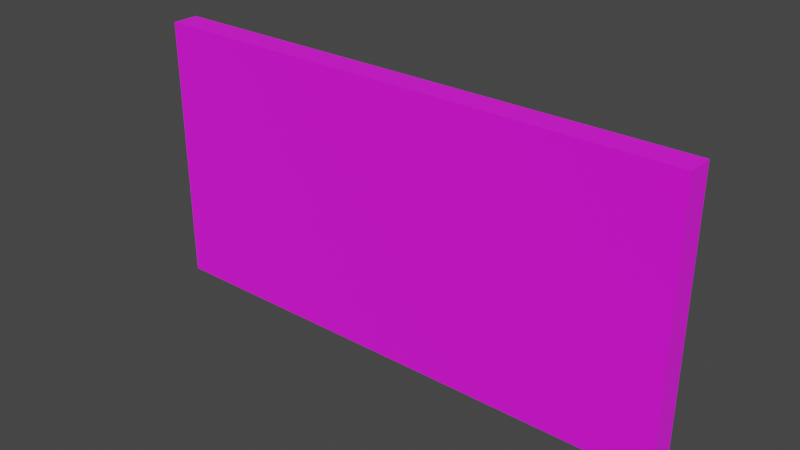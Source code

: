 # Source: WallBigRed.blend  (saved by Blender 2.92.15; exported with 4.5.12 LTS)
import bpy
from mathutils import Matrix  # noqa: F401  (used for matrix-valued properties, if any)

bpy.ops.wm.read_factory_settings(use_empty=True)
scene = bpy.context.scene
scene.name = 'Scene'

# ---- collections
col_collection = bpy.data.collections.new('Collection'); scene.collection.children.link(col_collection)

# ---- images (referenced by path relative to the original .blend; pixels are not part of the script)
import os
ASSET_DIR = os.environ.get("B2B_ASSET_DIR", "")  # directory of the original .blend (textures are referenced by path, not embedded)
HERE = os.path.dirname(os.path.abspath(__file__))  # packed textures are extracted next to this script under _unpacked/

def load_image(name, relpath, width, height, colorspace="sRGB"):
    """Load a texture the original file referenced (path relative to the .blend, or extracted next to this script)."""
    p = next((c for c in (os.path.join(HERE, relpath), os.path.join(ASSET_DIR, relpath)) if relpath and os.path.exists(c)), "")
    if p:
        img = bpy.data.images.load(p, check_existing=True)
        img.name = name
    else:  # same state as the original file: an image datablock whose file is absent (Cycles renders it pink)
        img = bpy.data.images.new(name, width, height)
        img.source = "FILE"
        img.filepath = "//" + (relpath or name)
    img.colorspace_settings.name = colorspace
    return img
img_wall2_jpg = load_image('wall2.jpg', 'wall2.jpg', 1024, 1024, 'sRGB')

# ---- materials (node trees are filled in below, after node groups)
mat_material_001 = bpy.data.materials.new('Material.001')
mat_material_001.alpha_threshold = 0.0
mat_material_001.use_transparent_shadow = False
mat_material_001.line_color = (0.0, 0.0, 0.0, 1.0)

# ---- material node trees
mat_material_001.use_nodes = True; mat_material_001.node_tree.nodes.clear()
_N = mat_material_001.node_tree.nodes; _L = mat_material_001.node_tree.links
n0 = _N.new('ShaderNodeOutputMaterial'); n0.name = 'Material Output'; n0.location = (300, 300)
n1 = _N.new('ShaderNodeBsdfPrincipled'); n1.name = 'Principled BSDF'; n1.location = (10, 300)
n1.distribution = 'GGX'
n1.subsurface_method = 'BURLEY'
n1.inputs[2].default_value = 1.0
n1.inputs[3].default_value = 1.45
n1.inputs[27].default_value = (0.0, 0.0, 0.0, 1.0)
n1.inputs[28].default_value = 1.0
n2 = _N.new('ShaderNodeTexImage'); n2.name = 'Image Texture'; n2.location = (-280, 280)
n2.image = img_wall2_jpg
_L.new(n1.outputs[0], n0.inputs[0])
_L.new(n2.outputs[0], n1.inputs[0])
n0.is_active_output = True

# ---- world
world_world = bpy.data.worlds.new('World'); scene.world = world_world
world_world.use_nodes = True; world_world.node_tree.nodes.clear()
_N = world_world.node_tree.nodes; _L = world_world.node_tree.links
n0 = _N.new('ShaderNodeOutputWorld'); n0.name = 'World Output'; n0.location = (300, 300)
n1 = _N.new('ShaderNodeBackground'); n1.name = 'Background'; n1.location = (10, 300)
n1.inputs[0].default_value = (0.05088, 0.05088, 0.05088, 1.0)
_L.new(n1.outputs[0], n0.inputs[0])
n0.is_active_output = True
world_world.color = (0.05088, 0.05088, 0.05088)
world_world.use_sun_shadow = False
world_world.sun_shadow_jitter_overblur = 0.0

# ---- meshes
me_cube_001 = bpy.data.meshes.new('Cube.001')
me_cube_001.from_pydata([(1.0, 1.0, 1.0), (1.0, 1.0, -1.0), (1.0, -1.0, 1.0), (1.0, -1.0, -1.0), (-1.0, 1.0, 1.0), (-1.0, 1.0, -1.0), (-1.0, -1.0, 1.0), (-1.0, -1.0, -1.0)], [], [(0, 4, 6, 2), (3, 2, 6, 7), (7, 6, 4, 5), (5, 1, 3, 7), (1, 0, 2, 3), (5, 4, 0, 1)])
_uv = me_cube_001.uv_layers.new(name='UVMap')
_uv.uv.foreach_set('vector', [0.0009361, -1.831, 1.005, -1.831, 1.005, -0.8566, 0.0009361, -0.8566, 1.005, 3.04, 1.005, 4.014, 0.0009361, 4.014, 0.0009361, 3.04, 1.005, 2.066, 1.005, 3.04, 0.0009361, 3.04, 0.0009361, 2.066, 0.0009361, 1.092, 1.005, 1.092, 1.005, 2.066, 0.0009361, 2.066, 1.005, 0.1176, 1.005, 1.092, 0.0009361, 1.092, 0.0009361, 0.1176, 1.005, -0.8566, 1.005, 0.1176, 0.0009361, 0.1176, 0.0009361, -0.8566])
me_cube_001.materials.append(mat_material_001)
me_cube_001.use_remesh_preserve_volume = False
me_cube_001.use_remesh_preserve_attributes = False
me_cube_001.use_mirror_vertex_groups = False
me_cube_001.update()

# ---- objects
ob_cube = bpy.data.objects.new('Cube', me_cube_001)

# ---- transforms, parenting, visibility, modifiers, constraints
ob_cube.location = (0.0, 0.0, 0.0)
ob_cube.scale = (2.0, 0.09814, 1.0)
ob_cube.lock_rotations_4d = False
ob_cube.empty_display_type = 'ARROWS'
ob_cube.lineart.crease_threshold = 0.0

# ---- collection membership
col_collection.objects.link(ob_cube)

# ---- scene / render settings (as saved in the file)
scene.frame_start = 1; scene.frame_end = 250; scene.frame_set(1)
scene.render.engine = 'BLENDER_EEVEE_NEXT'
scene.cycles.use_denoising = False
scene.cycles.samples = 128
scene.cycles.sampling_pattern = 'TABULATED_SOBOL'
scene.cycles.use_adaptive_sampling = False
scene.cycles.use_light_tree = False
scene.view_settings.view_transform = 'Filmic'
bpy.context.view_layer.update()

# ---- added for rendering (the .blend has no active camera and no usable light): camera, sun
cam_auto = bpy.data.cameras.new('AutoCamera')
cam_auto.lens = 50.0
cam_auto.sensor_width = 36.0
cam_auto.clip_end = 1000.0
ob_auto_camera = bpy.data.objects.new('AutoCamera', cam_auto)
scene.collection.objects.link(ob_auto_camera)
ob_auto_camera.location = (4.14171, -4.97006, 3.31337)
ob_auto_camera.rotation_euler = (1.09748, -7.21219e-08, 0.694738)
scene.camera = ob_auto_camera
light_auto_sun = bpy.data.lights.new('AutoSun', 'SUN')
light_auto_sun.energy = 3.0
light_auto_sun.angle = 0.0523599
ob_auto_sun = bpy.data.objects.new('AutoSun', light_auto_sun)
scene.collection.objects.link(ob_auto_sun)
ob_auto_sun.rotation_euler = (0.872665, 0.174533, 0.523599)
bpy.context.view_layer.update()
